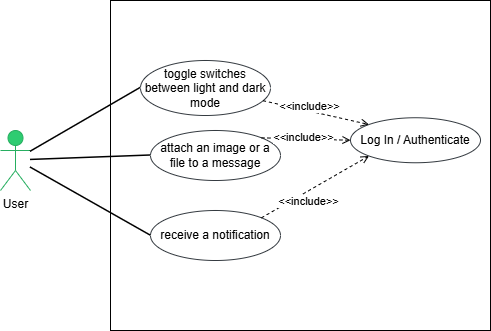

The diagram above was exported from draw.io. Its source (the exported page's mxGraphModel, read from the mxfile embedded in the PNG):
<mxGraphModel dx="1030" dy="527" grid="1" gridSize="10" guides="1" tooltips="1" connect="1" arrows="1" fold="1" page="1" pageScale="1" pageWidth="827" pageHeight="1169" math="0" shadow="0">
  <root>
    <mxCell id="0" />
    <mxCell id="1" parent="0" />
    <mxCell id="ah9DHay77zNjdL4w-zJ9-1" parent="1" style="rounded=0;whiteSpace=wrap;html=1;" value="" vertex="1">
      <mxGeometry height="330" width="380" x="340" y="280" as="geometry" />
    </mxCell>
    <mxCell id="ah9DHay77zNjdL4w-zJ9-2" parent="1" style="ellipse;whiteSpace=wrap;html=1;fillColor=#FFFFFF;strokeColor=#343A40;" value="toggle switches between light and dark mode" vertex="1">
      <mxGeometry height="55" width="130" x="370" y="340" as="geometry" />
    </mxCell>
    <mxCell id="ah9DHay77zNjdL4w-zJ9-5" parent="1" style="shape=umlActor;verticalLabelPosition=bottom;verticalAlign=top;html=1;outlineConnect=0;strokeColor=#27AE60;fillColor=#2ECC71;" value="User" vertex="1">
      <mxGeometry height="60" width="30" x="230" y="410" as="geometry" />
    </mxCell>
    <mxCell id="ah9DHay77zNjdL4w-zJ9-6" parent="1" style="ellipse;whiteSpace=wrap;html=1;fillColor=#FFFFFF;strokeColor=#343A40;" value="attach an image or a&lt;br/&gt;file to a message" vertex="1">
      <mxGeometry height="50" width="130" x="380" y="410" as="geometry" />
    </mxCell>
    <mxCell id="ah9DHay77zNjdL4w-zJ9-7" edge="1" parent="1" source="ah9DHay77zNjdL4w-zJ9-5" style="endArrow=none;html=1;rounded=0;strokeWidth=1.5;entryX=0;entryY=0.5;entryDx=0;entryDy=0;" target="ah9DHay77zNjdL4w-zJ9-2">
      <mxGeometry relative="1" as="geometry">
        <mxPoint x="260" y="395" as="sourcePoint" />
        <mxPoint x="370" y="347" as="targetPoint" />
      </mxGeometry>
    </mxCell>
    <mxCell id="ah9DHay77zNjdL4w-zJ9-8" edge="1" parent="1" source="ah9DHay77zNjdL4w-zJ9-5" style="endArrow=none;html=1;rounded=0;strokeWidth=1.5;entryX=0;entryY=0.5;entryDx=0;entryDy=0;" target="ah9DHay77zNjdL4w-zJ9-6">
      <mxGeometry relative="1" as="geometry">
        <mxPoint x="300" y="415" as="sourcePoint" />
        <mxPoint x="410" y="390" as="targetPoint" />
      </mxGeometry>
    </mxCell>
    <mxCell id="ah9DHay77zNjdL4w-zJ9-11" parent="1" style="ellipse;whiteSpace=wrap;html=1;fillColor=#FFFFFF;strokeColor=#343A40;" value="receive a notification" vertex="1">
      <mxGeometry height="50" width="130" x="380" y="490" as="geometry" />
    </mxCell>
    <mxCell id="rnUkoPBsn9H0My1I0eoR-1" parent="1" style="ellipse;whiteSpace=wrap;html=1;fillColor=#FFFFFF;strokeColor=#343A40;" value="Log In / Authenticate" vertex="1">
      <mxGeometry height="45" width="130" x="580" y="397.25" as="geometry" />
    </mxCell>
    <mxCell id="rnUkoPBsn9H0My1I0eoR-2" edge="1" parent="1" source="ah9DHay77zNjdL4w-zJ9-11" style="rounded=0;orthogonalLoop=1;jettySize=auto;html=1;exitX=1;exitY=0;exitDx=0;exitDy=0;dashed=1;endArrow=open;endFill=0;entryX=0;entryY=1;entryDx=0;entryDy=0;" target="rnUkoPBsn9H0My1I0eoR-1">
      <mxGeometry relative="1" as="geometry">
        <mxPoint x="470" y="492.75" as="sourcePoint" />
        <mxPoint x="620" y="479.75" as="targetPoint" />
      </mxGeometry>
    </mxCell>
    <mxCell id="rnUkoPBsn9H0My1I0eoR-3" connectable="0" parent="rnUkoPBsn9H0My1I0eoR-2" style="edgeLabel;html=1;align=center;verticalAlign=middle;resizable=0;points=[];" value="&amp;lt;&amp;lt;include&amp;gt;&amp;gt;" vertex="1">
      <mxGeometry relative="1" x="-0.5048" as="geometry">
        <mxPoint x="20" y="-1" as="offset" />
      </mxGeometry>
    </mxCell>
    <mxCell id="rnUkoPBsn9H0My1I0eoR-4" edge="1" parent="1" source="ah9DHay77zNjdL4w-zJ9-6" style="rounded=0;orthogonalLoop=1;jettySize=auto;html=1;exitX=1;exitY=0;exitDx=0;exitDy=0;dashed=1;endArrow=open;endFill=0;entryX=0;entryY=0.5;entryDx=0;entryDy=0;" target="rnUkoPBsn9H0My1I0eoR-1">
      <mxGeometry relative="1" as="geometry">
        <mxPoint x="540" y="522" as="sourcePoint" />
        <mxPoint x="648" y="460" as="targetPoint" />
      </mxGeometry>
    </mxCell>
    <mxCell id="rnUkoPBsn9H0My1I0eoR-5" connectable="0" parent="rnUkoPBsn9H0My1I0eoR-4" style="edgeLabel;html=1;align=center;verticalAlign=middle;resizable=0;points=[];" value="&amp;lt;&amp;lt;include&amp;gt;&amp;gt;" vertex="1">
      <mxGeometry relative="1" x="-0.5048" as="geometry">
        <mxPoint x="20" y="-1" as="offset" />
      </mxGeometry>
    </mxCell>
    <mxCell id="rnUkoPBsn9H0My1I0eoR-6" edge="1" parent="1" source="ah9DHay77zNjdL4w-zJ9-2" style="rounded=0;orthogonalLoop=1;jettySize=auto;html=1;dashed=1;endArrow=open;endFill=0;entryX=0;entryY=0;entryDx=0;entryDy=0;" target="rnUkoPBsn9H0My1I0eoR-1">
      <mxGeometry relative="1" as="geometry">
        <mxPoint x="490" y="400" as="sourcePoint" />
        <mxPoint x="579" y="403" as="targetPoint" />
      </mxGeometry>
    </mxCell>
    <mxCell id="rnUkoPBsn9H0My1I0eoR-7" connectable="0" parent="rnUkoPBsn9H0My1I0eoR-6" style="edgeLabel;html=1;align=center;verticalAlign=middle;resizable=0;points=[];" value="&amp;lt;&amp;lt;include&amp;gt;&amp;gt;" vertex="1">
      <mxGeometry relative="1" x="-0.5048" as="geometry">
        <mxPoint x="20" y="-1" as="offset" />
      </mxGeometry>
    </mxCell>
    <mxCell id="rnUkoPBsn9H0My1I0eoR-8" edge="1" parent="1" style="endArrow=none;html=1;rounded=0;strokeWidth=1.5;entryX=0;entryY=0.5;entryDx=0;entryDy=0;" target="ah9DHay77zNjdL4w-zJ9-11">
      <mxGeometry relative="1" as="geometry">
        <mxPoint x="260" y="447" as="sourcePoint" />
        <mxPoint x="380" y="443" as="targetPoint" />
      </mxGeometry>
    </mxCell>
  </root>
</mxGraphModel>